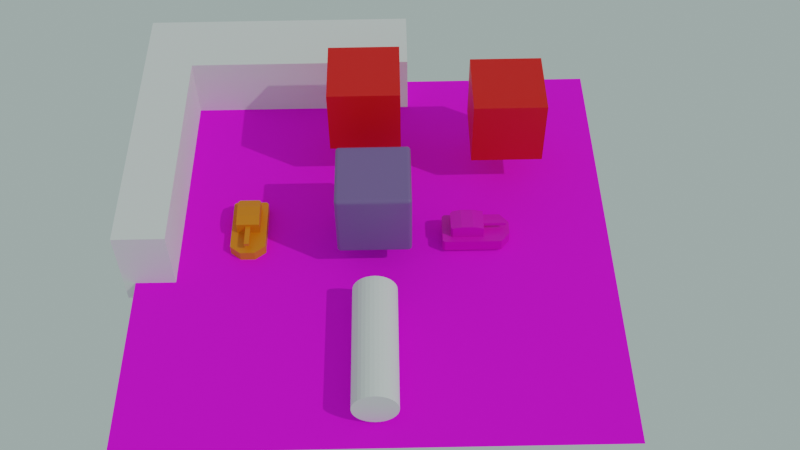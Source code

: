 # Source: starter.blend  (saved by Blender 2.81.16; exported with 4.5.12 LTS)
import bpy
from mathutils import Matrix  # noqa: F401  (used for matrix-valued properties, if any)

bpy.ops.wm.read_factory_settings(use_empty=True)
scene = bpy.context.scene
scene.name = 'Scene'

# ---- collections
col_collection = bpy.data.collections.new('Collection'); scene.collection.children.link(col_collection)

# ---- images (referenced by path relative to the original .blend; pixels are not part of the script)
import os
ASSET_DIR = os.environ.get("B2B_ASSET_DIR", "")  # directory of the original .blend (textures are referenced by path, not embedded)
HERE = os.path.dirname(os.path.abspath(__file__))  # packed textures are extracted next to this script under _unpacked/

def load_image(name, relpath, width, height, colorspace="sRGB"):
    """Load a texture the original file referenced (path relative to the .blend, or extracted next to this script)."""
    p = next((c for c in (os.path.join(HERE, relpath), os.path.join(ASSET_DIR, relpath)) if relpath and os.path.exists(c)), "")
    if p:
        img = bpy.data.images.load(p, check_existing=True)
        img.name = name
    else:  # same state as the original file: an image datablock whose file is absent (Cycles renders it pink)
        img = bpy.data.images.new(name, width, height)
        img.source = "FILE"
        img.filepath = "//" + (relpath or name)
    img.colorspace_settings.name = colorspace
    return img
img_grid_rough_png = load_image('grid_rough.png', 'grid_rough.png', 1024, 1024, 'Non-Color')

# ---- materials (node trees are filled in below, after node groups)
mat_material = bpy.data.materials.new('Material')
mat_material.alpha_threshold = 0.0
mat_material.use_transparent_shadow = False
mat_material.line_color = (0.0, 0.0, 0.0, 1.0)
mat_material_001 = bpy.data.materials.new('Material.001')
mat_material_001.use_transparent_shadow = False
mat_material_002 = bpy.data.materials.new('Material.002')
mat_material_002.use_transparent_shadow = False
mat_material_003 = bpy.data.materials.new('Material.003')
mat_material_003.use_transparent_shadow = False
mat_material_004 = bpy.data.materials.new('Material.004')
mat_material_004.use_transparent_shadow = False

# ---- material node trees
mat_material.use_nodes = True; mat_material.node_tree.nodes.clear()
_N = mat_material.node_tree.nodes; _L = mat_material.node_tree.links
n0 = _N.new('ShaderNodeOutputMaterial'); n0.name = 'Material Output'; n0.location = (300, 300)
n1 = _N.new('ShaderNodeBsdfPrincipled'); n1.name = 'Principled BSDF'; n1.location = (10, 300)
n1.distribution = 'GGX'
n1.subsurface_method = 'BURLEY'
n1.inputs[0].default_value = (0.1815, 0.1086, 0.3108, 1.0)
n1.inputs[2].default_value = 0.4
n1.inputs[3].default_value = 1.45
n1.inputs[27].default_value = (0.0, 0.0, 0.0, 1.0)
n1.inputs[28].default_value = 1.0
_L.new(n1.outputs[0], n0.inputs[0])
n0.is_active_output = True
mat_material_001.use_nodes = True; mat_material_001.node_tree.nodes.clear()
_N = mat_material_001.node_tree.nodes; _L = mat_material_001.node_tree.links
n0 = _N.new('ShaderNodeOutputMaterial'); n0.name = 'Material Output'; n0.location = (300, 300)
n1 = _N.new('ShaderNodeBsdfPrincipled'); n1.name = 'Principled BSDF'; n1.location = (10, 300)
n1.distribution = 'GGX'
n1.subsurface_method = 'BURLEY'
n1.inputs[3].default_value = 1.45
n1.inputs[27].default_value = (0.0, 0.0, 0.0, 1.0)
n1.inputs[28].default_value = 1.0
n2 = _N.new('ShaderNodeTexImage'); n2.name = 'Image Texture'; n2.location = (-280, 280)
n3 = _N.new('ShaderNodeTexImage'); n3.name = 'Image Texture.001'; n3.location = (-280, 160)
n3.image = img_grid_rough_png
_L.new(n1.outputs[0], n0.inputs[0])
_L.new(n2.outputs[0], n1.inputs[0])
_L.new(n3.outputs[1], n1.inputs[2])
n0.is_active_output = True
mat_material_002.use_nodes = True; mat_material_002.node_tree.nodes.clear()
_N = mat_material_002.node_tree.nodes; _L = mat_material_002.node_tree.links
n0 = _N.new('ShaderNodeOutputMaterial'); n0.name = 'Material Output'; n0.location = (300, 300)
n1 = _N.new('ShaderNodeBsdfPrincipled'); n1.name = 'Principled BSDF'; n1.location = (10, 300)
n1.distribution = 'GGX'
n1.subsurface_method = 'BURLEY'
n1.inputs[0].default_value = (0.8, 0.002184, 0.0, 1.0)
n1.inputs[3].default_value = 1.45
n1.inputs[27].default_value = (0.0, 0.0, 0.0, 1.0)
n1.inputs[28].default_value = 1.0
_L.new(n1.outputs[0], n0.inputs[0])
n0.is_active_output = True
mat_material_003.use_nodes = True; mat_material_003.node_tree.nodes.clear()
_N = mat_material_003.node_tree.nodes; _L = mat_material_003.node_tree.links
n0 = _N.new('ShaderNodeOutputMaterial'); n0.name = 'Material Output'; n0.location = (300, 300)
n1 = _N.new('ShaderNodeBsdfPrincipled'); n1.name = 'Principled BSDF'; n1.location = (10, 300)
n1.distribution = 'GGX'
n1.subsurface_method = 'BURLEY'
n1.inputs[0].default_value = (0.8, 0.0, 0.5975, 1.0)
n1.inputs[3].default_value = 1.45
n1.inputs[27].default_value = (0.0, 0.0, 0.0, 1.0)
n1.inputs[28].default_value = 1.0
_L.new(n1.outputs[0], n0.inputs[0])
n0.is_active_output = True
mat_material_004.use_nodes = True; mat_material_004.node_tree.nodes.clear()
_N = mat_material_004.node_tree.nodes; _L = mat_material_004.node_tree.links
n0 = _N.new('ShaderNodeOutputMaterial'); n0.name = 'Material Output'; n0.location = (300, 300)
n1 = _N.new('ShaderNodeBsdfPrincipled'); n1.name = 'Principled BSDF'; n1.location = (10, 300)
n1.distribution = 'GGX'
n1.subsurface_method = 'BURLEY'
n1.inputs[0].default_value = (0.8, 0.2096, 0.0, 1.0)
n1.inputs[3].default_value = 1.45
n1.inputs[27].default_value = (0.0, 0.0, 0.0, 1.0)
n1.inputs[28].default_value = 1.0
_L.new(n1.outputs[0], n0.inputs[0])
n0.is_active_output = True

# ---- world
world_world = bpy.data.worlds.new('World'); scene.world = world_world
world_world.use_nodes = True; world_world.node_tree.nodes.clear()
_N = world_world.node_tree.nodes; _L = world_world.node_tree.links
n0 = _N.new('ShaderNodeOutputWorld'); n0.name = 'World Output'; n0.location = (562, 300)
n1 = _N.new('ShaderNodeBackground'); n1.name = 'Background'; n1.location = (272, 300)
n1.inputs[1].default_value = 2.0
n2 = _N.new('ShaderNodeTexCoord'); n2.name = 'Texture Coordinate'; n2.location = (-736, 120)
n3 = _N.new('ShaderNodeMapping'); n3.name = 'Mapping'; n3.location = (-490, 133)
n3.inputs[1].default_value = (0.0, 0.0, -200.0)
n4 = _N.new('ShaderNodeTexSky'); n4.name = 'Sky Texture'; n4.location = (-278, 244)
n4.sky_type = 'HOSEK_WILKIE'
n4.sun_direction = (0.08462, 0.8, 0.594)
n4.ground_albedo = 0.5769
n4.sun_elevation = 1.571
_L.new(n1.outputs[0], n0.inputs[0])
_L.new(n4.outputs[0], n1.inputs[0])
_L.new(n3.outputs[0], n4.inputs[0])
n0.is_active_output = True
world_world.color = (0.05088, 0.05088, 0.05088)
world_world.use_sun_shadow = False
world_world.sun_shadow_jitter_overblur = 0.0

# ---- cameras
cam_camera = bpy.data.cameras.new('Camera')

# ---- lights
light_sun = bpy.data.lights.new('Sun', 'SUN')
light_sun.transmission_factor = 0.0
light_sun.energy = 1.0
light_sun.shadow_soft_size = 0.125

# ---- meshes
me_cube = bpy.data.meshes.new('Cube')
me_cube.from_pydata([(1.0, 1.0, 1.0), (1.0, 1.0, -1.0), (1.0, -1.0, 1.0), (1.0, -1.0, -1.0), (-1.0, 1.0, 1.0), (-1.0, 1.0, -1.0), (-1.0, -1.0, 1.0), (-1.0, -1.0, -1.0)], [], [(0, 4, 6, 2), (3, 2, 6, 7), (7, 6, 4, 5), (5, 1, 3, 7), (1, 0, 2, 3), (5, 4, 0, 1)])
_uv = me_cube.uv_layers.new(name='UVMap')
_uv.uv.foreach_set('vector', [0.625, 0.5, 0.875, 0.5, 0.875, 0.75, 0.625, 0.75, 0.375, 0.75, 0.625, 0.75, 0.625, 1.0, 0.375, 1.0, 0.375, 0.0, 0.625, 0.0, 0.625, 0.25, 0.375, 0.25, 0.125, 0.5, 0.375, 0.5, 0.375, 0.75, 0.125, 0.75, 0.375, 0.5, 0.625, 0.5, 0.625, 0.75, 0.375, 0.75, 0.375, 0.25, 0.625, 0.25, 0.625, 0.5, 0.375, 0.5])
me_cube.materials.append(mat_material)
me_cube.use_remesh_preserve_volume = False
me_cube.use_remesh_preserve_attributes = False
me_cube.use_mirror_vertex_groups = False
me_cube.update()
me_plane = bpy.data.meshes.new('Plane')
me_plane.from_pydata([(-1.0, -1.0, 0.0), (1.0, -1.0, 0.0), (-1.0, 1.0, 0.0), (1.0, 1.0, 0.0)], [], [(0, 1, 3, 2)])
_uv = me_plane.uv_layers.new(name='UVMap')
_uv.uv.foreach_set('vector', [0.0, 0.0, 1.0, 0.0, 1.0, 1.0, 0.0, 1.0])
me_plane.materials.append(mat_material_001)
me_plane.use_remesh_fix_poles = True
me_plane.use_remesh_preserve_attributes = False
me_plane.use_mirror_vertex_groups = False
me_plane.update()
me_cube_001 = bpy.data.meshes.new('Cube.001')
me_cube_001.from_pydata([(-1.0, -1.0, -0.6538), (-1.0, -1.0, 1.841), (-1.0, 1.0, -0.6538), (-1.0, 1.0, 1.841), (1.0, -1.0, -0.6538), (1.0, -1.0, 1.841), (1.0, 1.0, -0.6538), (1.0, 1.0, 1.841), (-1.0, -5.399, -0.6538), (-1.0, -5.399, 1.841), (1.0, -5.399, 1.841), (1.0, -5.399, -0.6538), (-1.0, -6.808, -0.6538), (-1.0, -6.808, 1.841), (1.0, -6.808, 1.841), (1.0, -6.808, -0.6538), (7.69, -5.399, 1.841), (7.69, -5.399, -0.6538), (7.69, -6.808, 1.841), (7.69, -6.808, -0.6538)], [], [(0, 1, 3, 2), (2, 3, 7, 6), (6, 7, 5, 4), (4, 5, 10, 11), (2, 6, 4, 0), (7, 3, 1, 5), (8, 11, 15, 12), (1, 0, 8, 9), (0, 4, 11, 8), (5, 1, 9, 10), (15, 14, 13, 12), (9, 8, 12, 13), (10, 9, 13, 14), (10, 14, 18, 16), (17, 16, 18, 19), (14, 15, 19, 18), (11, 10, 16, 17), (15, 11, 17, 19)])
_uv = me_cube_001.uv_layers.new(name='UVMap')
_uv.uv.foreach_set('vector', [0.375, 0.0, 0.625, 0.0, 0.625, 0.25, 0.375, 0.25, 0.375, 0.25, 0.625, 0.25, 0.625, 0.5, 0.375, 0.5, 0.375, 0.5, 0.625, 0.5, 0.625, 0.75, 0.375, 0.75, 0.375, 0.75, 0.625, 0.75, 0.625, 0.75, 0.375, 0.75, 0.125, 0.5, 0.375, 0.5, 0.375, 0.75, 0.125, 0.75, 0.625, 0.5, 0.875, 0.5, 0.875, 0.75, 0.625, 0.75, 0.125, 0.75, 0.375, 0.75, 0.375, 0.75, 0.125, 0.75, 0.625, 0.0, 0.375, 0.0, 0.375, 0.0, 0.625, 0.0, 0.125, 0.75, 0.375, 0.75, 0.375, 0.75, 0.125, 0.75, 0.625, 0.75, 0.875, 0.75, 0.875, 0.75, 0.625, 0.75, 0.375, 0.75, 0.625, 0.75, 0.625, 1.0, 0.375, 1.0, 0.625, 0.0, 0.375, 0.0, 0.375, 0.0, 0.625, 0.0, 0.625, 0.75, 0.875, 0.75, 0.875, 0.75, 0.625, 0.75, 0.625, 0.75, 0.625, 0.75, 0.625, 0.75, 0.625, 0.75, 0.375, 0.75, 0.625, 0.75, 0.625, 0.75, 0.375, 0.75, 0.625, 0.75, 0.375, 0.75, 0.375, 0.75, 0.625, 0.75, 0.375, 0.75, 0.625, 0.75, 0.625, 0.75, 0.375, 0.75, 0.375, 0.75, 0.375, 0.75, 0.375, 0.75, 0.375, 0.75])
me_cube_001.use_remesh_fix_poles = True
me_cube_001.use_remesh_preserve_attributes = False
me_cube_001.use_mirror_vertex_groups = False
me_cube_001.update()
me_cube_002 = bpy.data.meshes.new('Cube.002')
me_cube_002.from_pydata([(-1.0, -1.0, -1.0), (-1.0, -1.0, 1.0), (-1.0, 1.0, -1.0), (-1.0, 1.0, 1.0), (1.0, -1.0, -1.0), (1.0, -1.0, 1.0), (1.0, 1.0, -1.0), (1.0, 1.0, 1.0)], [], [(0, 1, 3, 2), (2, 3, 7, 6), (6, 7, 5, 4), (4, 5, 1, 0), (2, 6, 4, 0), (7, 3, 1, 5)])
_uv = me_cube_002.uv_layers.new(name='UVMap')
_uv.uv.foreach_set('vector', [0.375, 0.0, 0.625, 0.0, 0.625, 0.25, 0.375, 0.25, 0.375, 0.25, 0.625, 0.25, 0.625, 0.5, 0.375, 0.5, 0.375, 0.5, 0.625, 0.5, 0.625, 0.75, 0.375, 0.75, 0.375, 0.75, 0.625, 0.75, 0.625, 1.0, 0.375, 1.0, 0.125, 0.5, 0.375, 0.5, 0.375, 0.75, 0.125, 0.75, 0.625, 0.5, 0.875, 0.5, 0.875, 0.75, 0.625, 0.75])
me_cube_002.materials.append(mat_material_002)
me_cube_002.use_remesh_fix_poles = True
me_cube_002.use_remesh_preserve_attributes = False
me_cube_002.use_mirror_vertex_groups = False
me_cube_002.update()
me_cylinder = bpy.data.meshes.new('Cylinder')
me_cylinder.from_pydata([(2.207, 0.5946, 0.6509), (5.804, 0.5946, 0.6509), (2.207, 0.5832, 0.5349), (5.804, 0.5832, 0.5349), (2.207, 0.5493, 0.4234), (5.804, 0.5493, 0.4234), (2.207, 0.4944, 0.3206), (5.804, 0.4944, 0.3206), (2.207, 0.4204, 0.2305), (5.804, 0.4204, 0.2305), (2.207, 0.3303, 0.1565), (5.804, 0.3303, 0.1565), (2.207, 0.2275, 0.1016), (5.804, 0.2275, 0.1016), (2.207, 0.116, 0.06776), (5.804, 0.116, 0.06776), (2.207, 4.489e-08, 0.05634), (5.804, 4.489e-08, 0.05634), (2.207, -0.116, 0.06776), (5.804, -0.116, 0.06776), (2.207, -0.2275, 0.1016), (5.804, -0.2275, 0.1016), (2.207, -0.3303, 0.1565), (5.804, -0.3303, 0.1565), (2.207, -0.4204, 0.2305), (5.804, -0.4204, 0.2305), (2.207, -0.4944, 0.3206), (5.804, -0.4944, 0.3206), (2.207, -0.5493, 0.4234), (5.804, -0.5493, 0.4234), (2.207, -0.5832, 0.5349), (5.804, -0.5832, 0.5349), (2.207, -0.5946, 0.6509), (5.804, -0.5946, 0.6509), (2.207, -0.5832, 0.7669), (5.804, -0.5832, 0.7669), (2.207, -0.5493, 0.8785), (5.804, -0.5493, 0.8785), (2.207, -0.4944, 0.9813), (5.804, -0.4944, 0.9813), (2.207, -0.4204, 1.071), (5.804, -0.4204, 1.071), (2.207, -0.3303, 1.145), (5.804, -0.3303, 1.145), (2.207, -0.2275, 1.2), (5.804, -0.2275, 1.2), (2.207, -0.116, 1.234), (5.804, -0.116, 1.234), (2.207, 5.741e-07, 1.246), (5.804, 5.741e-07, 1.246), (2.207, 0.116, 1.234), (5.804, 0.116, 1.234), (2.207, 0.2275, 1.2), (5.804, 0.2275, 1.2), (2.207, 0.3303, 1.145), (5.804, 0.3303, 1.145), (2.207, 0.4204, 1.071), (5.804, 0.4204, 1.071), (2.207, 0.4944, 0.9813), (5.804, 0.4944, 0.9813), (2.207, 0.5493, 0.8785), (5.804, 0.5493, 0.8785), (2.207, 0.5832, 0.7669), (5.804, 0.5832, 0.7669)], [], [(0, 1, 3, 2), (2, 3, 5, 4), (4, 5, 7, 6), (6, 7, 9, 8), (8, 9, 11, 10), (10, 11, 13, 12), (12, 13, 15, 14), (14, 15, 17, 16), (16, 17, 19, 18), (18, 19, 21, 20), (20, 21, 23, 22), (22, 23, 25, 24), (24, 25, 27, 26), (26, 27, 29, 28), (28, 29, 31, 30), (30, 31, 33, 32), (32, 33, 35, 34), (34, 35, 37, 36), (36, 37, 39, 38), (38, 39, 41, 40), (40, 41, 43, 42), (42, 43, 45, 44), (44, 45, 47, 46), (46, 47, 49, 48), (48, 49, 51, 50), (50, 51, 53, 52), (52, 53, 55, 54), (54, 55, 57, 56), (56, 57, 59, 58), (58, 59, 61, 60), (3, 1, 63, 61, 59, 57, 55, 53, 51, 49, 47, 45, 43, 41, 39, 37, 35, 33, 31, 29, 27, 25, 23, 21, 19, 17, 15, 13, 11, 9, 7, 5), (60, 61, 63, 62), (62, 63, 1, 0), (0, 2, 4, 6, 8, 10, 12, 14, 16, 18, 20, 22, 24, 26, 28, 30, 32, 34, 36, 38, 40, 42, 44, 46, 48, 50, 52, 54, 56, 58, 60, 62)])
_uv = me_cylinder.uv_layers.new(name='UVMap')
_uv.uv.foreach_set('vector', [1.0, 0.5, 1.0, 1.0, 0.9688, 1.0, 0.9688, 0.5, 0.9688, 0.5, 0.9688, 1.0, 0.9375, 1.0, 0.9375, 0.5, 0.9375, 0.5, 0.9375, 1.0, 0.9062, 1.0, 0.9062, 0.5, 0.9062, 0.5, 0.9062, 1.0, 0.875, 1.0, 0.875, 0.5, 0.875, 0.5, 0.875, 1.0, 0.8438, 1.0, 0.8438, 0.5, 0.8438, 0.5, 0.8438, 1.0, 0.8125, 1.0, 0.8125, 0.5, 0.8125, 0.5, 0.8125, 1.0, 0.7812, 1.0, 0.7812, 0.5, 0.7812, 0.5, 0.7812, 1.0, 0.75, 1.0, 0.75, 0.5, 0.75, 0.5, 0.75, 1.0, 0.7188, 1.0, 0.7188, 0.5, 0.7188, 0.5, 0.7188, 1.0, 0.6875, 1.0, 0.6875, 0.5, 0.6875, 0.5, 0.6875, 1.0, 0.6562, 1.0, 0.6562, 0.5, 0.6562, 0.5, 0.6562, 1.0, 0.625, 1.0, 0.625, 0.5, 0.625, 0.5, 0.625, 1.0, 0.5938, 1.0, 0.5938, 0.5, 0.5938, 0.5, 0.5938, 1.0, 0.5625, 1.0, 0.5625, 0.5, 0.5625, 0.5, 0.5625, 1.0, 0.5312, 1.0, 0.5312, 0.5, 0.5312, 0.5, 0.5312, 1.0, 0.5, 1.0, 0.5, 0.5, 0.5, 0.5, 0.5, 1.0, 0.4688, 1.0, 0.4688, 0.5, 0.4688, 0.5, 0.4688, 1.0, 0.4375, 1.0, 0.4375, 0.5, 0.4375, 0.5, 0.4375, 1.0, 0.4062, 1.0, 0.4062, 0.5, 0.4062, 0.5, 0.4062, 1.0, 0.375, 1.0, 0.375, 0.5, 0.375, 0.5, 0.375, 1.0, 0.3438, 1.0, 0.3438, 0.5, 0.3438, 0.5, 0.3438, 1.0, 0.3125, 1.0, 0.3125, 0.5, 0.3125, 0.5, 0.3125, 1.0, 0.2812, 1.0, 0.2812, 0.5, 0.2812, 0.5, 0.2812, 1.0, 0.25, 1.0, 0.25, 0.5, 0.25, 0.5, 0.25, 1.0, 0.2188, 1.0, 0.2188, 0.5, 0.2188, 0.5, 0.2188, 1.0, 0.1875, 1.0, 0.1875, 0.5, 0.1875, 0.5, 0.1875, 1.0, 0.1562, 1.0, 0.1562, 0.5, 0.1562, 0.5, 0.1562, 1.0, 0.125, 1.0, 0.125, 0.5, 0.125, 0.5, 0.125, 1.0, 0.09375, 1.0, 0.09375, 0.5, 0.09375, 0.5, 0.09375, 1.0, 0.0625, 1.0, 0.0625, 0.5, 0.2968, 0.4854, 0.25, 0.49, 0.2032, 0.4854, 0.1582, 0.4717, 0.1167, 0.4496, 0.08029, 0.4197, 0.05045, 0.3833, 0.02827, 0.3418, 0.01461, 0.2968, 0.01, 0.25, 0.01461, 0.2032, 0.02827, 0.1582, 0.05045, 0.1167, 0.08029, 0.08029, 0.1167, 0.05045, 0.1582, 0.02827, 0.2032, 0.01461, 0.25, 0.01, 0.2968, 0.01461, 0.3418, 0.02827, 0.3833, 0.05045, 0.4197, 0.08029, 0.4496, 0.1167, 0.4717, 0.1582, 0.4854, 0.2032, 0.49, 0.25, 0.4854, 0.2968, 0.4717, 0.3418, 0.4496, 0.3833, 0.4197, 0.4197, 0.3833, 0.4496, 0.3418, 0.4717, 0.0625, 0.5, 0.0625, 1.0, 0.03125, 1.0, 0.03125, 0.5, 0.03125, 0.5, 0.03125, 1.0, 0.0, 1.0, 0.0, 0.5, 0.75, 0.49, 0.7968, 0.4854, 0.8418, 0.4717, 0.8833, 0.4496, 0.9197, 0.4197, 0.9496, 0.3833, 0.9717, 0.3418, 0.9854, 0.2968, 0.99, 0.25, 0.9854, 0.2032, 0.9717, 0.1582, 0.9496, 0.1167, 0.9197, 0.08029, 0.8833, 0.05045, 0.8418, 0.02827, 0.7968, 0.01461, 0.75, 0.01, 0.7032, 0.01461, 0.6582, 0.02827, 0.6167, 0.05045, 0.5803, 0.08029, 0.5504, 0.1167, 0.5283, 0.1582, 0.5146, 0.2032, 0.51, 0.25, 0.5146, 0.2968, 0.5283, 0.3418, 0.5504, 0.3833, 0.5803, 0.4197, 0.6167, 0.4496, 0.6582, 0.4717, 0.7032, 0.4854])
me_cylinder.use_remesh_fix_poles = True
me_cylinder.use_remesh_preserve_attributes = False
me_cylinder.use_mirror_vertex_groups = False
me_cylinder.update()
me_cube_003 = bpy.data.meshes.new('Cube.003')
me_cube_003.from_pydata([(-1.0, -1.0, -1.0), (-1.0, -1.0, 1.0), (-1.0, 1.0, -1.0), (-1.0, 1.0, 1.0), (1.0, -1.0, -1.0), (1.0, -1.0, 1.0), (1.0, 1.0, -1.0), (1.0, 1.0, 1.0)], [], [(0, 1, 3, 2), (2, 3, 7, 6), (6, 7, 5, 4), (4, 5, 1, 0), (2, 6, 4, 0), (7, 3, 1, 5)])
_uv = me_cube_003.uv_layers.new(name='UVMap')
_uv.uv.foreach_set('vector', [0.375, 0.0, 0.625, 0.0, 0.625, 0.25, 0.375, 0.25, 0.375, 0.25, 0.625, 0.25, 0.625, 0.5, 0.375, 0.5, 0.375, 0.5, 0.625, 0.5, 0.625, 0.75, 0.375, 0.75, 0.375, 0.75, 0.625, 0.75, 0.625, 1.0, 0.375, 1.0, 0.125, 0.5, 0.375, 0.5, 0.375, 0.75, 0.125, 0.75, 0.625, 0.5, 0.875, 0.5, 0.875, 0.75, 0.625, 0.75])
me_cube_003.materials.append(mat_material_002)
me_cube_003.use_remesh_fix_poles = True
me_cube_003.use_remesh_preserve_attributes = False
me_cube_003.use_mirror_vertex_groups = False
me_cube_003.update()
me_cube_004 = bpy.data.meshes.new('Cube.004')
me_cube_004.from_pydata([(0.06836, 0.1144, 0.6446), (-0.06836, 0.1144, 0.6446), (-0.4846, 0.6052, 0.4671), (0.4846, 0.6052, 0.4671), (-0.06836, 0.1144, 0.7304), (0.06836, 0.1144, 0.7304), (-0.316, 0.1144, 0.4671), (0.316, 0.1144, 0.4671), (-0.316, 0.1144, 0.8072), (0.316, 0.1144, 0.8072), (-0.06836, 0.7303, 0.6446), (0.06836, 0.7303, 0.6446), (-0.06836, 0.7303, 0.7304), (0.06836, 0.7303, 0.7304), (-0.4846, 0.1612, 0.4671), (-0.4846, -0.1612, 0.4671), (0.4846, -0.1612, 0.4671), (0.4846, 0.1612, 0.4671), (-0.316, -0.1736, 0.4671), (-0.316, -0.4954, 0.4671), (0.316, -0.4954, 0.4671), (0.316, -0.1736, 0.4671), (-0.316, -0.4944, 0.8725), (-0.316, -0.1746, 0.8725), (0.316, -0.1746, 0.8725), (0.316, -0.4944, 0.8725), (0.363, 0.5474, -0.007412), (0.4846, 0.6052, 0.1142), (-0.363, 0.5474, -0.007412), (-0.4846, 0.6052, 0.1142), (-0.363, -0.1603, -0.007412), (-0.4846, -0.1606, 0.1142), (-0.4846, 0.1606, 0.1142), (-0.363, 0.1603, -0.007412), (0.363, 0.1603, -0.007412), (0.4846, 0.1606, 0.1142), (0.4846, -0.1606, 0.1142), (0.363, -0.1603, -0.007412), (-0.03806, 0.1144, 0.8072), (0.03806, 0.1144, 0.8072), (-0.03813, -0.7835, 0.8072), (0.03813, -0.7835, 0.8072), (0.03698, 0.1144, 0.4671), (-0.03698, 0.1144, 0.4671), (-0.03809, -0.7835, 0.4671), (0.03809, -0.7835, 0.4671), (0.1984, 0.8373, 0.4671), (-0.1984, 0.8373, 0.4671), (-0.03801, -1.0, 0.4671), (0.03801, -1.0, 0.4671), (0.03735, 0.1144, 0.6446), (-0.03735, 0.1144, 0.6446), (0.03796, 0.1144, 0.7304), (-0.03796, 0.1144, 0.7304), (0.03762, 0.7303, 0.6446), (-0.03762, 0.7303, 0.6446), (-0.03782, 0.7303, 0.7304), (0.03782, 0.7303, 0.7304), (0.03814, -0.4944, 0.8725), (-0.03814, -0.4944, 0.8725), (0.03811, -0.1746, 0.8725), (-0.03811, -0.1746, 0.8725), (-0.03716, 0.1603, -0.007412), (0.03716, 0.1603, -0.007412), (0.03748, -0.1603, -0.007412), (-0.03748, -0.1603, -0.007412), (-0.198, 0.8374, 0.1142), (0.198, 0.8374, 0.1142), (0.1997, 0.6802, -0.007412), (-0.1997, 0.6802, -0.007412), (0.03789, -1.0, 0.1142), (-0.03789, -1.0, 0.1142), (-0.03772, -0.8784, -0.007412), (0.03772, -0.8784, -0.007412), (0.316, -0.7239, 0.4671), (0.258, -0.7835, 0.4671), (-0.258, -0.7835, 0.4671), (-0.316, -0.7239, 0.4671), (0.4264, -1.0, 0.4671), (0.4846, -0.9401, 0.4671), (-0.4846, -0.9401, 0.4671), (-0.4264, -1.0, 0.4671), (0.2582, -0.7835, 0.8072), (0.316, -0.7241, 0.8206), (-0.316, -0.7241, 0.8206), (-0.2582, -0.7835, 0.8072), (0.363, -0.8183, -0.007412), (0.3044, -0.8784, -0.007412), (0.4846, -0.9401, 0.1142), (0.4263, -1.0, 0.1142), (-0.3044, -0.8784, -0.007412), (-0.363, -0.8183, -0.007412), (-0.4263, -1.0, 0.1142), (-0.4846, -0.9401, 0.1142)], [], [(26, 68, 67, 27), (18, 6, 2, 14), (33, 28, 69, 62), (45, 75, 82, 41), (71, 48, 81, 92), (1, 4, 12, 10), (20, 74, 79, 16), (76, 44, 40, 85), (1, 51, 43, 6), (7, 21, 17, 3), (63, 68, 26, 34), (50, 0, 7, 42), (53, 4, 8, 38), (44, 76, 81, 48), (6, 43, 47, 2), (8, 23, 61, 38), (4, 1, 6, 8), (0, 5, 9, 7), (11, 54, 57, 13), (52, 5, 13, 57), (5, 0, 11, 13), (4, 53, 56, 12), (77, 19, 15, 80), (21, 7, 9, 24), (74, 20, 25, 83), (6, 18, 23, 8), (29, 2, 47, 66), (14, 32, 31, 15), (90, 72, 71, 92), (58, 41, 82, 83, 25), (19, 22, 23, 18), (21, 24, 25, 20), (33, 62, 65, 30), (20, 16, 17, 21), (18, 14, 15, 19), (16, 36, 35, 17), (63, 34, 37, 64), (93, 80, 15, 31), (58, 25, 24, 60), (32, 14, 2, 29), (36, 16, 79, 88), (55, 10, 12, 56), (51, 1, 10, 55), (22, 59, 61, 23), (39, 60, 24, 9), (19, 77, 84, 22), (36, 88, 86, 37), (22, 84, 85, 40, 59), (42, 7, 3, 46), (67, 46, 3, 27), (27, 3, 17, 35), (73, 87, 89, 70), (89, 78, 49, 70), (30, 91, 93, 31), (69, 28, 29, 66), (31, 32, 33, 30), (35, 36, 37, 34), (90, 91, 30, 65, 72), (32, 29, 28, 33), (27, 35, 34, 26), (73, 64, 37, 86, 87), (0, 50, 54, 11), (53, 38, 39, 52), (41, 58, 59, 40), (63, 64, 65, 62), (55, 56, 57, 54), (58, 60, 61, 59), (51, 55, 54, 50), (52, 57, 56, 53), (50, 42, 43, 51), (60, 39, 38, 61), (45, 41, 40, 44), (42, 46, 47, 43), (44, 48, 49, 45), (71, 72, 73, 70), (67, 68, 69, 66), (48, 71, 70, 49), (72, 65, 64, 73), (66, 47, 46, 67), (62, 69, 68, 63), (5, 52, 39, 9), (79, 74, 75, 78), (77, 80, 81, 76), (74, 83, 82, 75), (84, 77, 76, 85), (86, 88, 89, 87), (93, 91, 90, 92), (88, 79, 78, 89), (92, 81, 80, 93), (75, 45, 49, 78)])
_uv = me_cube_004.uv_layers.new(name='UVMap')
_uv.uv.foreach_set('vector', [0.3483, 0.7186, 0.3547, 0.6345, 0.4391, 0.6344, 0.4391, 0.75, 0.7128, 0.5435, 0.6461, 0.5435, 0.625, 0.5, 0.7298, 0.5, 0.27, 0.5314, 0.3483, 0.5314, 0.3547, 0.6155, 0.27, 0.6154, 0.8539, 0.6348, 0.8539, 0.6916, 0.8539, 0.6916, 0.8539, 0.6348, 0.4391, 0.1348, 0.625, 0.1348, 0.625, 0.235, 0.4391, 0.235, 0.6461, 0.5588, 0.6461, 0.5588, 0.6461, 0.5588, 0.6461, 0.5588, 0.7872, 0.7065, 0.8401, 0.7065, 0.8675, 0.75, 0.7702, 0.75, 0.8539, 0.5584, 0.8539, 0.6152, 0.8539, 0.6152, 0.8539, 0.5584, 0.6461, 0.5588, 0.6461, 0.5888, 0.6461, 0.6155, 0.6461, 0.5435, 0.6461, 0.7065, 0.7128, 0.7065, 0.7298, 0.75, 0.625, 0.75, 0.27, 0.6346, 0.3547, 0.6345, 0.3483, 0.7186, 0.27, 0.7186, 0.6461, 0.6612, 0.6461, 0.6912, 0.6461, 0.7065, 0.6461, 0.6345, 0.6461, 0.5882, 0.6461, 0.5588, 0.6461, 0.5435, 0.6461, 0.6152, 0.8539, 0.6152, 0.8539, 0.5584, 0.875, 0.515, 0.875, 0.6152, 0.6461, 0.5435, 0.6461, 0.6155, 0.625, 0.6156, 0.625, 0.5, 0.6461, 0.5435, 0.713, 0.5435, 0.713, 0.6152, 0.6461, 0.6152, 0.6461, 0.5588, 0.6461, 0.5588, 0.6461, 0.5435, 0.6461, 0.5435, 0.6461, 0.6912, 0.6461, 0.6912, 0.6461, 0.7065, 0.6461, 0.7065, 0.6461, 0.6912, 0.6461, 0.6614, 0.6461, 0.6616, 0.6461, 0.6912, 0.6461, 0.6618, 0.6461, 0.6912, 0.6461, 0.6912, 0.6461, 0.6616, 0.6461, 0.6912, 0.6461, 0.6912, 0.6461, 0.6912, 0.6461, 0.6912, 0.6461, 0.5588, 0.6461, 0.5882, 0.6461, 0.5884, 0.6461, 0.5588, 0.8401, 0.5435, 0.7872, 0.5435, 0.7702, 0.5, 0.8675, 0.5, 0.7128, 0.7065, 0.6461, 0.7065, 0.6461, 0.7065, 0.713, 0.7065, 0.8401, 0.7065, 0.7872, 0.7065, 0.787, 0.7065, 0.8402, 0.7065, 0.6461, 0.5435, 0.7128, 0.5435, 0.713, 0.5435, 0.6461, 0.5435, 0.4391, 0.5, 0.625, 0.5, 0.625, 0.6156, 0.4391, 0.6156, 0.625, 0.3952, 0.4391, 0.3951, 0.4391, 0.3549, 0.625, 0.3548, 0.1402, 0.5465, 0.1402, 0.6153, 0.125, 0.6152, 0.125, 0.515, 0.787, 0.6348, 0.8539, 0.6348, 0.8539, 0.6916, 0.8402, 0.7065, 0.787, 0.7065, 0.7872, 0.5435, 0.787, 0.5435, 0.713, 0.5435, 0.7128, 0.5435, 0.7128, 0.7065, 0.713, 0.7065, 0.787, 0.7065, 0.7872, 0.7065, 0.27, 0.5314, 0.27, 0.6154, 0.23, 0.6153, 0.23, 0.5314, 0.7872, 0.7065, 0.7702, 0.75, 0.7298, 0.75, 0.7128, 0.7065, 0.7128, 0.5435, 0.7298, 0.5, 0.7702, 0.5, 0.7872, 0.5435, 0.625, 0.8952, 0.4391, 0.8951, 0.4391, 0.8549, 0.625, 0.8548, 0.27, 0.6346, 0.27, 0.7186, 0.23, 0.7186, 0.23, 0.6347, 0.4391, 0.2575, 0.625, 0.2575, 0.625, 0.3548, 0.4391, 0.3549, 0.787, 0.6348, 0.787, 0.7065, 0.713, 0.7065, 0.713, 0.6348, 0.4391, 0.3951, 0.625, 0.3952, 0.625, 0.5, 0.4391, 0.5, 0.4391, 0.8951, 0.625, 0.8952, 0.625, 0.9925, 0.4391, 0.9925, 0.6461, 0.5886, 0.6461, 0.5588, 0.6461, 0.5588, 0.6461, 0.5884, 0.6461, 0.5888, 0.6461, 0.5588, 0.6461, 0.5588, 0.6461, 0.5886, 0.787, 0.5435, 0.787, 0.6152, 0.713, 0.6152, 0.713, 0.5435, 0.6461, 0.6348, 0.713, 0.6348, 0.713, 0.7065, 0.6461, 0.7065, 0.7872, 0.5435, 0.8401, 0.5435, 0.8402, 0.5435, 0.787, 0.5435, 0.4391, 0.8951, 0.4391, 0.9925, 0.375, 0.9773, 0.375, 0.895, 0.787, 0.5435, 0.8402, 0.5435, 0.8539, 0.5584, 0.8539, 0.6152, 0.787, 0.6152, 0.6461, 0.6345, 0.6461, 0.7065, 0.625, 0.75, 0.625, 0.6344, 0.4391, 0.6344, 0.625, 0.6344, 0.625, 0.75, 0.4391, 0.75, 0.4391, 0.75, 0.625, 0.75, 0.625, 0.8548, 0.4391, 0.8549, 0.1402, 0.6347, 0.1402, 0.7035, 0.125, 0.735, 0.125, 0.6348, 0.4391, 0.01505, 0.625, 0.01501, 0.625, 0.1152, 0.4391, 0.1152, 0.23, 0.5314, 0.1477, 0.5314, 0.1325, 0.5, 0.2299, 0.5, 0.3547, 0.6155, 0.3483, 0.5314, 0.4391, 0.5, 0.4391, 0.6156, 0.4391, 0.3549, 0.4391, 0.3951, 0.375, 0.395, 0.375, 0.355, 0.4391, 0.8549, 0.4391, 0.8951, 0.375, 0.895, 0.375, 0.855, 0.1402, 0.5465, 0.1477, 0.5314, 0.23, 0.5314, 0.23, 0.6153, 0.1402, 0.6153, 0.4391, 0.3951, 0.4391, 0.5, 0.375, 0.4864, 0.375, 0.395, 0.4391, 0.75, 0.4391, 0.8549, 0.375, 0.855, 0.375, 0.7636, 0.1402, 0.6347, 0.23, 0.6347, 0.23, 0.7186, 0.1477, 0.7186, 0.1402, 0.7035, 0.6461, 0.6912, 0.6461, 0.6612, 0.6461, 0.6614, 0.6461, 0.6912, 0.6461, 0.5882, 0.6461, 0.6152, 0.6461, 0.6348, 0.6461, 0.6618, 0.8539, 0.6348, 0.787, 0.6348, 0.787, 0.6152, 0.8539, 0.6152, 0.27, 0.6346, 0.23, 0.6347, 0.23, 0.6153, 0.27, 0.6154, 0.6461, 0.5886, 0.6461, 0.5884, 0.6461, 0.6616, 0.6461, 0.6614, 0.787, 0.6348, 0.713, 0.6348, 0.713, 0.6152, 0.787, 0.6152, 0.6461, 0.5888, 0.6461, 0.5886, 0.6461, 0.6614, 0.6461, 0.6612, 0.6461, 0.6618, 0.6461, 0.6616, 0.6461, 0.5884, 0.6461, 0.5882, 0.6461, 0.6612, 0.6461, 0.6345, 0.6461, 0.6155, 0.6461, 0.5888, 0.713, 0.6348, 0.6461, 0.6348, 0.6461, 0.6152, 0.713, 0.6152, 0.8539, 0.6348, 0.8539, 0.6348, 0.8539, 0.6152, 0.8539, 0.6152, 0.6461, 0.6345, 0.625, 0.6344, 0.625, 0.6156, 0.6461, 0.6155, 0.8539, 0.6152, 0.875, 0.6152, 0.875, 0.6348, 0.8539, 0.6348, 0.125, 0.6152, 0.1402, 0.6153, 0.1402, 0.6347, 0.125, 0.6348, 0.4391, 0.6344, 0.3547, 0.6345, 0.3547, 0.6155, 0.4391, 0.6156, 0.625, 0.1348, 0.4391, 0.1348, 0.4391, 0.1152, 0.625, 0.1152, 0.1402, 0.6153, 0.23, 0.6153, 0.23, 0.6347, 0.1402, 0.6347, 0.4391, 0.6156, 0.625, 0.6156, 0.625, 0.6344, 0.4391, 0.6344, 0.27, 0.6154, 0.3547, 0.6155, 0.3547, 0.6345, 0.27, 0.6346, 0.6461, 0.6912, 0.6461, 0.6618, 0.6461, 0.6348, 0.6461, 0.7065, 0.8675, 0.75, 0.8401, 0.7065, 0.8539, 0.6916, 0.875, 0.735, 0.8401, 0.5435, 0.8675, 0.5, 0.875, 0.515, 0.8539, 0.5584, 0.8401, 0.7065, 0.8402, 0.7065, 0.8539, 0.6916, 0.8539, 0.6916, 0.8402, 0.5435, 0.8401, 0.5435, 0.8539, 0.5584, 0.8539, 0.5584, 0.375, 0.9773, 0.4391, 0.9925, 0.4288, 0.9976, 0.375, 0.9848, 0.1325, 0.5, 0.1477, 0.5314, 0.1402, 0.5465, 0.125, 0.515, 0.4391, 0.9925, 0.625, 0.9925, 0.625, 1.0, 0.4391, 1.0, 0.4391, 0.235, 0.625, 0.235, 0.625, 0.2575, 0.4391, 0.2575, 0.8539, 0.6916, 0.8539, 0.6348, 0.875, 0.6348, 0.875, 0.735])
me_cube_004.materials.append(mat_material_003)
me_cube_004.use_remesh_fix_poles = True
me_cube_004.use_remesh_preserve_attributes = False
me_cube_004.use_mirror_vertex_groups = False
me_cube_004.update()
me_cube_005 = bpy.data.meshes.new('Cube.005')
me_cube_005.from_pydata([(0.1144, -0.06836, 0.6446), (0.1144, 0.06836, 0.6446), (0.6052, 0.4846, 0.4671), (0.6052, -0.4846, 0.4671), (0.1144, 0.06836, 0.7304), (0.1144, -0.06836, 0.7304), (0.1144, 0.316, 0.4671), (0.1144, -0.316, 0.4671), (0.1144, 0.316, 0.8072), (0.1144, -0.316, 0.8072), (0.7303, 0.06836, 0.6446), (0.7303, -0.06836, 0.6446), (0.7303, 0.06836, 0.7304), (0.7303, -0.06836, 0.7304), (0.1612, 0.4846, 0.4671), (-0.1612, 0.4846, 0.4671), (-0.1612, -0.4846, 0.4671), (0.1612, -0.4846, 0.4671), (-0.1736, 0.316, 0.4671), (-0.4954, 0.316, 0.4671), (-0.4954, -0.316, 0.4671), (-0.1736, -0.316, 0.4671), (-0.4944, 0.316, 0.8725), (-0.1746, 0.316, 0.8725), (-0.1746, -0.316, 0.8725), (-0.4944, -0.316, 0.8725), (0.5474, -0.363, -0.007412), (0.6052, -0.4846, 0.1142), (0.5474, 0.363, -0.007412), (0.6052, 0.4846, 0.1142), (-0.1603, 0.363, -0.007412), (-0.1606, 0.4846, 0.1142), (0.1606, 0.4846, 0.1142), (0.1603, 0.363, -0.007412), (0.1603, -0.363, -0.007412), (0.1606, -0.4846, 0.1142), (-0.1606, -0.4846, 0.1142), (-0.1603, -0.363, -0.007412), (0.1144, 0.03806, 0.8072), (0.1144, -0.03806, 0.8072), (-0.7835, 0.03813, 0.8072), (-0.7835, -0.03813, 0.8072), (0.1144, -0.03698, 0.4671), (0.1144, 0.03698, 0.4671), (-0.7835, 0.03809, 0.4671), (-0.7835, -0.03809, 0.4671), (0.8373, -0.1984, 0.4671), (0.8373, 0.1984, 0.4671), (-1.0, 0.03801, 0.4671), (-1.0, -0.03801, 0.4671), (0.1144, -0.03735, 0.6446), (0.1144, 0.03735, 0.6446), (0.1144, -0.03796, 0.7304), (0.1144, 0.03796, 0.7304), (0.7303, -0.03762, 0.6446), (0.7303, 0.03762, 0.6446), (0.7303, 0.03782, 0.7304), (0.7303, -0.03782, 0.7304), (-0.4944, -0.03814, 0.8725), (-0.4944, 0.03814, 0.8725), (-0.1746, -0.03811, 0.8725), (-0.1746, 0.03811, 0.8725), (0.1603, 0.03716, -0.007412), (0.1603, -0.03716, -0.007412), (-0.1603, -0.03748, -0.007412), (-0.1603, 0.03748, -0.007412), (0.8374, 0.198, 0.1142), (0.8374, -0.198, 0.1142), (0.6802, -0.1997, -0.007412), (0.6802, 0.1997, -0.007412), (-1.0, -0.03789, 0.1142), (-1.0, 0.03789, 0.1142), (-0.8784, 0.03772, -0.007412), (-0.8784, -0.03772, -0.007412), (-0.7239, -0.316, 0.4671), (-0.7835, -0.258, 0.4671), (-0.7835, 0.258, 0.4671), (-0.7239, 0.316, 0.4671), (-1.0, -0.4264, 0.4671), (-0.9401, -0.4846, 0.4671), (-0.9401, 0.4846, 0.4671), (-1.0, 0.4264, 0.4671), (-0.7835, -0.2582, 0.8072), (-0.7241, -0.316, 0.8206), (-0.7241, 0.316, 0.8206), (-0.7835, 0.2582, 0.8072), (-0.8183, -0.363, -0.007412), (-0.8784, -0.3044, -0.007412), (-0.9401, -0.4846, 0.1142), (-1.0, -0.4263, 0.1142), (-0.8784, 0.3044, -0.007412), (-0.8183, 0.363, -0.007412), (-1.0, 0.4263, 0.1142), (-0.9401, 0.4846, 0.1142)], [], [(26, 68, 67, 27), (18, 6, 2, 14), (33, 28, 69, 62), (45, 75, 82, 41), (71, 48, 81, 92), (1, 4, 12, 10), (20, 74, 79, 16), (76, 44, 40, 85), (1, 51, 43, 6), (7, 21, 17, 3), (63, 68, 26, 34), (50, 0, 7, 42), (53, 4, 8, 38), (44, 76, 81, 48), (6, 43, 47, 2), (8, 23, 61, 38), (4, 1, 6, 8), (0, 5, 9, 7), (11, 54, 57, 13), (52, 5, 13, 57), (5, 0, 11, 13), (4, 53, 56, 12), (77, 19, 15, 80), (21, 7, 9, 24), (74, 20, 25, 83), (6, 18, 23, 8), (29, 2, 47, 66), (14, 32, 31, 15), (90, 72, 71, 92), (58, 41, 82, 83, 25), (19, 22, 23, 18), (21, 24, 25, 20), (33, 62, 65, 30), (20, 16, 17, 21), (18, 14, 15, 19), (16, 36, 35, 17), (63, 34, 37, 64), (93, 80, 15, 31), (58, 25, 24, 60), (32, 14, 2, 29), (36, 16, 79, 88), (55, 10, 12, 56), (51, 1, 10, 55), (22, 59, 61, 23), (39, 60, 24, 9), (19, 77, 84, 22), (36, 88, 86, 37), (22, 84, 85, 40, 59), (42, 7, 3, 46), (67, 46, 3, 27), (27, 3, 17, 35), (73, 87, 89, 70), (89, 78, 49, 70), (30, 91, 93, 31), (69, 28, 29, 66), (31, 32, 33, 30), (35, 36, 37, 34), (90, 91, 30, 65, 72), (32, 29, 28, 33), (27, 35, 34, 26), (73, 64, 37, 86, 87), (0, 50, 54, 11), (53, 38, 39, 52), (41, 58, 59, 40), (63, 64, 65, 62), (55, 56, 57, 54), (58, 60, 61, 59), (51, 55, 54, 50), (52, 57, 56, 53), (50, 42, 43, 51), (60, 39, 38, 61), (45, 41, 40, 44), (42, 46, 47, 43), (44, 48, 49, 45), (71, 72, 73, 70), (67, 68, 69, 66), (48, 71, 70, 49), (72, 65, 64, 73), (66, 47, 46, 67), (62, 69, 68, 63), (5, 52, 39, 9), (79, 74, 75, 78), (77, 80, 81, 76), (74, 83, 82, 75), (84, 77, 76, 85), (86, 88, 89, 87), (93, 91, 90, 92), (88, 79, 78, 89), (92, 81, 80, 93), (75, 45, 49, 78)])
_uv = me_cube_005.uv_layers.new(name='UVMap')
_uv.uv.foreach_set('vector', [0.3483, 0.7186, 0.3547, 0.6345, 0.4391, 0.6344, 0.4391, 0.75, 0.7128, 0.5435, 0.6461, 0.5435, 0.625, 0.5, 0.7298, 0.5, 0.27, 0.5314, 0.3483, 0.5314, 0.3547, 0.6155, 0.27, 0.6154, 0.8539, 0.6348, 0.8539, 0.6916, 0.8539, 0.6916, 0.8539, 0.6348, 0.4391, 0.1348, 0.625, 0.1348, 0.625, 0.235, 0.4391, 0.235, 0.6461, 0.5588, 0.6461, 0.5588, 0.6461, 0.5588, 0.6461, 0.5588, 0.7872, 0.7065, 0.8401, 0.7065, 0.8675, 0.75, 0.7702, 0.75, 0.8539, 0.5584, 0.8539, 0.6152, 0.8539, 0.6152, 0.8539, 0.5584, 0.6461, 0.5588, 0.6461, 0.5888, 0.6461, 0.6155, 0.6461, 0.5435, 0.6461, 0.7065, 0.7128, 0.7065, 0.7298, 0.75, 0.625, 0.75, 0.27, 0.6346, 0.3547, 0.6345, 0.3483, 0.7186, 0.27, 0.7186, 0.6461, 0.6612, 0.6461, 0.6912, 0.6461, 0.7065, 0.6461, 0.6345, 0.6461, 0.5882, 0.6461, 0.5588, 0.6461, 0.5435, 0.6461, 0.6152, 0.8539, 0.6152, 0.8539, 0.5584, 0.875, 0.515, 0.875, 0.6152, 0.6461, 0.5435, 0.6461, 0.6155, 0.625, 0.6156, 0.625, 0.5, 0.6461, 0.5435, 0.713, 0.5435, 0.713, 0.6152, 0.6461, 0.6152, 0.6461, 0.5588, 0.6461, 0.5588, 0.6461, 0.5435, 0.6461, 0.5435, 0.6461, 0.6912, 0.6461, 0.6912, 0.6461, 0.7065, 0.6461, 0.7065, 0.6461, 0.6912, 0.6461, 0.6614, 0.6461, 0.6616, 0.6461, 0.6912, 0.6461, 0.6618, 0.6461, 0.6912, 0.6461, 0.6912, 0.6461, 0.6616, 0.6461, 0.6912, 0.6461, 0.6912, 0.6461, 0.6912, 0.6461, 0.6912, 0.6461, 0.5588, 0.6461, 0.5882, 0.6461, 0.5884, 0.6461, 0.5588, 0.8401, 0.5435, 0.7872, 0.5435, 0.7702, 0.5, 0.8675, 0.5, 0.7128, 0.7065, 0.6461, 0.7065, 0.6461, 0.7065, 0.713, 0.7065, 0.8401, 0.7065, 0.7872, 0.7065, 0.787, 0.7065, 0.8402, 0.7065, 0.6461, 0.5435, 0.7128, 0.5435, 0.713, 0.5435, 0.6461, 0.5435, 0.4391, 0.5, 0.625, 0.5, 0.625, 0.6156, 0.4391, 0.6156, 0.625, 0.3952, 0.4391, 0.3951, 0.4391, 0.3549, 0.625, 0.3548, 0.1402, 0.5465, 0.1402, 0.6153, 0.125, 0.6152, 0.125, 0.515, 0.787, 0.6348, 0.8539, 0.6348, 0.8539, 0.6916, 0.8402, 0.7065, 0.787, 0.7065, 0.7872, 0.5435, 0.787, 0.5435, 0.713, 0.5435, 0.7128, 0.5435, 0.7128, 0.7065, 0.713, 0.7065, 0.787, 0.7065, 0.7872, 0.7065, 0.27, 0.5314, 0.27, 0.6154, 0.23, 0.6153, 0.23, 0.5314, 0.7872, 0.7065, 0.7702, 0.75, 0.7298, 0.75, 0.7128, 0.7065, 0.7128, 0.5435, 0.7298, 0.5, 0.7702, 0.5, 0.7872, 0.5435, 0.625, 0.8952, 0.4391, 0.8951, 0.4391, 0.8549, 0.625, 0.8548, 0.27, 0.6346, 0.27, 0.7186, 0.23, 0.7186, 0.23, 0.6347, 0.4391, 0.2575, 0.625, 0.2575, 0.625, 0.3548, 0.4391, 0.3549, 0.787, 0.6348, 0.787, 0.7065, 0.713, 0.7065, 0.713, 0.6348, 0.4391, 0.3951, 0.625, 0.3952, 0.625, 0.5, 0.4391, 0.5, 0.4391, 0.8951, 0.625, 0.8952, 0.625, 0.9925, 0.4391, 0.9925, 0.6461, 0.5886, 0.6461, 0.5588, 0.6461, 0.5588, 0.6461, 0.5884, 0.6461, 0.5888, 0.6461, 0.5588, 0.6461, 0.5588, 0.6461, 0.5886, 0.787, 0.5435, 0.787, 0.6152, 0.713, 0.6152, 0.713, 0.5435, 0.6461, 0.6348, 0.713, 0.6348, 0.713, 0.7065, 0.6461, 0.7065, 0.7872, 0.5435, 0.8401, 0.5435, 0.8402, 0.5435, 0.787, 0.5435, 0.4391, 0.8951, 0.4391, 0.9925, 0.375, 0.9773, 0.375, 0.895, 0.787, 0.5435, 0.8402, 0.5435, 0.8539, 0.5584, 0.8539, 0.6152, 0.787, 0.6152, 0.6461, 0.6345, 0.6461, 0.7065, 0.625, 0.75, 0.625, 0.6344, 0.4391, 0.6344, 0.625, 0.6344, 0.625, 0.75, 0.4391, 0.75, 0.4391, 0.75, 0.625, 0.75, 0.625, 0.8548, 0.4391, 0.8549, 0.1402, 0.6347, 0.1402, 0.7035, 0.125, 0.735, 0.125, 0.6348, 0.4391, 0.01505, 0.625, 0.01501, 0.625, 0.1152, 0.4391, 0.1152, 0.23, 0.5314, 0.1477, 0.5314, 0.1325, 0.5, 0.2299, 0.5, 0.3547, 0.6155, 0.3483, 0.5314, 0.4391, 0.5, 0.4391, 0.6156, 0.4391, 0.3549, 0.4391, 0.3951, 0.375, 0.395, 0.375, 0.355, 0.4391, 0.8549, 0.4391, 0.8951, 0.375, 0.895, 0.375, 0.855, 0.1402, 0.5465, 0.1477, 0.5314, 0.23, 0.5314, 0.23, 0.6153, 0.1402, 0.6153, 0.4391, 0.3951, 0.4391, 0.5, 0.375, 0.4864, 0.375, 0.395, 0.4391, 0.75, 0.4391, 0.8549, 0.375, 0.855, 0.375, 0.7636, 0.1402, 0.6347, 0.23, 0.6347, 0.23, 0.7186, 0.1477, 0.7186, 0.1402, 0.7035, 0.6461, 0.6912, 0.6461, 0.6612, 0.6461, 0.6614, 0.6461, 0.6912, 0.6461, 0.5882, 0.6461, 0.6152, 0.6461, 0.6348, 0.6461, 0.6618, 0.8539, 0.6348, 0.787, 0.6348, 0.787, 0.6152, 0.8539, 0.6152, 0.27, 0.6346, 0.23, 0.6347, 0.23, 0.6153, 0.27, 0.6154, 0.6461, 0.5886, 0.6461, 0.5884, 0.6461, 0.6616, 0.6461, 0.6614, 0.787, 0.6348, 0.713, 0.6348, 0.713, 0.6152, 0.787, 0.6152, 0.6461, 0.5888, 0.6461, 0.5886, 0.6461, 0.6614, 0.6461, 0.6612, 0.6461, 0.6618, 0.6461, 0.6616, 0.6461, 0.5884, 0.6461, 0.5882, 0.6461, 0.6612, 0.6461, 0.6345, 0.6461, 0.6155, 0.6461, 0.5888, 0.713, 0.6348, 0.6461, 0.6348, 0.6461, 0.6152, 0.713, 0.6152, 0.8539, 0.6348, 0.8539, 0.6348, 0.8539, 0.6152, 0.8539, 0.6152, 0.6461, 0.6345, 0.625, 0.6344, 0.625, 0.6156, 0.6461, 0.6155, 0.8539, 0.6152, 0.875, 0.6152, 0.875, 0.6348, 0.8539, 0.6348, 0.125, 0.6152, 0.1402, 0.6153, 0.1402, 0.6347, 0.125, 0.6348, 0.4391, 0.6344, 0.3547, 0.6345, 0.3547, 0.6155, 0.4391, 0.6156, 0.625, 0.1348, 0.4391, 0.1348, 0.4391, 0.1152, 0.625, 0.1152, 0.1402, 0.6153, 0.23, 0.6153, 0.23, 0.6347, 0.1402, 0.6347, 0.4391, 0.6156, 0.625, 0.6156, 0.625, 0.6344, 0.4391, 0.6344, 0.27, 0.6154, 0.3547, 0.6155, 0.3547, 0.6345, 0.27, 0.6346, 0.6461, 0.6912, 0.6461, 0.6618, 0.6461, 0.6348, 0.6461, 0.7065, 0.8675, 0.75, 0.8401, 0.7065, 0.8539, 0.6916, 0.875, 0.735, 0.8401, 0.5435, 0.8675, 0.5, 0.875, 0.515, 0.8539, 0.5584, 0.8401, 0.7065, 0.8402, 0.7065, 0.8539, 0.6916, 0.8539, 0.6916, 0.8402, 0.5435, 0.8401, 0.5435, 0.8539, 0.5584, 0.8539, 0.5584, 0.375, 0.9773, 0.4391, 0.9925, 0.4288, 0.9976, 0.375, 0.9848, 0.1325, 0.5, 0.1477, 0.5314, 0.1402, 0.5465, 0.125, 0.515, 0.4391, 0.9925, 0.625, 0.9925, 0.625, 1.0, 0.4391, 1.0, 0.4391, 0.235, 0.625, 0.235, 0.625, 0.2575, 0.4391, 0.2575, 0.8539, 0.6916, 0.8539, 0.6348, 0.875, 0.6348, 0.875, 0.735])
me_cube_005.materials.append(mat_material_004)
me_cube_005.use_remesh_fix_poles = True
me_cube_005.use_remesh_preserve_attributes = False
me_cube_005.use_mirror_vertex_groups = False
me_cube_005.update()
me_sphere = bpy.data.meshes.new('Sphere')
me_sphere.from_pydata([(-1.897e-08, 0.1794, 0.6073), (-1.897e-08, 0.2344, 0.525), (-1.897e-08, 0.2344, -0.5583), (-1.897e-08, 0.0971, -0.9542), (0.03716, 0.08971, 0.6623), (0.06866, 0.1658, 0.6073), (0.08971, 0.2166, 0.525), (0.0971, 0.2344, -0.2967), (0.08971, 0.2166, -0.5583), (0.06866, 0.1658, -0.7453), (0.03716, 0.08971, -0.9542), (0.06866, 0.06866, 0.6623), (0.1269, 0.1269, 0.6073), (0.1658, 0.1658, 0.525), (0.1794, 0.1794, -0.2967), (0.1658, 0.1658, -0.5583), (0.1269, 0.1269, -0.7453), (0.06866, 0.06866, -0.9542), (0.08971, 0.03716, 0.6623), (0.1658, 0.06866, 0.6073), (0.2166, 0.08971, 0.525), (0.2344, 0.0971, -0.2967), (0.2166, 0.08971, -0.5583), (0.1658, 0.06866, -0.7453), (0.08971, 0.03716, -0.9542), (0.0971, 1.74e-07, 0.6623), (0.1794, 1.589e-07, 0.6073), (0.2344, 1.437e-07, 0.525), (0.2537, 1.121e-07, -0.2967), (0.2344, 1.049e-07, -0.5583), (0.1794, 1.154e-07, -0.7453), (0.0971, 1.049e-07, -0.9542), (0.08971, -0.03716, 0.6623), (0.1658, -0.06866, 0.6073), (0.2166, -0.08971, 0.525), (0.2344, -0.0971, -0.2967), (0.2166, -0.08971, -0.5583), (0.1658, -0.06866, -0.7453), (0.08971, -0.03716, -0.9542), (0.06866, -0.06866, 0.6623), (0.1269, -0.1269, 0.6073), (0.1658, -0.1658, 0.525), (0.1794, -0.1794, -0.2967), (0.1658, -0.1658, -0.5583), (0.1269, -0.1269, -0.7453), (0.06866, -0.06866, -0.9542), (0.03716, -0.08971, 0.6623), (0.06866, -0.1658, 0.6073), (0.08971, -0.2166, 0.525), (0.0971, -0.2344, -0.2967), (0.08971, -0.2166, -0.5583), (0.06866, -0.1658, -0.7453), (0.03716, -0.08971, -0.9542), (-3.742e-08, -0.0971, 0.6623), (-8.657e-08, -0.1794, 0.6073), (-9.413e-08, -0.2344, 0.525), (-1.017e-07, -0.2537, -0.2967), (-9.413e-08, -0.2344, -0.5583), (-8.657e-08, -0.1794, -0.7453), (-6.01e-08, -0.0971, -0.9542), (-0.03716, -0.08971, 0.6623), (-0.06866, -0.1658, 0.6073), (-0.08971, -0.2166, 0.525), (-0.0971, -0.2344, -0.2967), (-0.08971, -0.2166, -0.5583), (-0.06866, -0.1658, -0.7453), (-0.03716, -0.08971, -0.9542), (-0.06866, -0.06866, 0.6623), (-0.1269, -0.1269, 0.6073), (-0.1658, -0.1658, 0.525), (-0.1794, -0.1794, -0.2967), (-0.1658, -0.1658, -0.5583), (-0.1269, -0.1269, -0.7453), (-0.06866, -0.06866, -0.9542), (-0.08971, -0.03716, 0.6623), (-0.1658, -0.06866, 0.6073), (-0.2166, -0.08971, 0.525), (-0.2344, -0.0971, -0.2967), (-0.2166, -0.08971, -0.5583), (-0.1658, -0.06866, -0.7453), (-0.08971, -0.03716, -0.9542), (-0.0971, 2.042e-07, 0.6623), (-0.1794, 2.647e-07, 0.6073), (-0.2344, 2.723e-07, 0.525), (-0.2537, 2.633e-07, -0.2967), (-0.2344, 2.334e-07, -0.5583), (-0.1794, 2.213e-07, -0.7453), (-0.0971, 1.767e-07, -0.9542), (-0.08971, 0.03716, 0.6623), (-0.1658, 0.06866, 0.6073), (-0.2166, 0.08971, 0.525), (-0.2344, 0.0971, -0.2967), (-0.2166, 0.08971, -0.5583), (-0.1658, 0.06866, -0.7453), (-0.08971, 0.03716, -0.9542), (-0.06866, 0.06866, 0.6623), (-0.1269, 0.1269, 0.6073), (-0.1658, 0.1658, 0.525), (-0.1794, 0.1794, -0.2967), (-0.1658, 0.1658, -0.5583), (-0.1269, 0.1269, -0.7453), (-0.06866, 0.06866, -0.9542), (-0.03716, 0.08971, 0.6623), (-0.06866, 0.1658, 0.6073), (-0.08971, 0.2166, 0.525), (-0.0971, 0.2344, -0.2967), (-0.08971, 0.2166, -0.5583), (-0.06866, 0.1658, -0.7453), (-0.03716, 0.08971, -0.9542), (-1.897e-08, 1.408e-07, 0.6816), (7.954e-09, 0.0971, 0.6623), (1.478e-07, 0.2537, -0.2967), (9.113e-08, 0.1794, -0.7453), (-1.897e-08, 1.228e-07, -1.114)], [], [(3, 112, 9, 10), (2, 111, 7, 8), (1, 0, 5, 6), (110, 109, 4), (113, 3, 10), (112, 2, 8, 9), (111, 1, 6, 7), (0, 110, 4, 5), (6, 5, 12, 13), (4, 109, 11), (113, 10, 17), (9, 8, 15, 16), (7, 6, 13, 14), (5, 4, 11, 12), (10, 9, 16, 17), (8, 7, 14, 15), (113, 17, 24), (16, 15, 22, 23), (14, 13, 20, 21), (12, 11, 18, 19), (17, 16, 23, 24), (15, 14, 21, 22), (13, 12, 19, 20), (11, 109, 18), (19, 18, 25, 26), (24, 23, 30, 31), (22, 21, 28, 29), (20, 19, 26, 27), (18, 109, 25), (113, 24, 31), (23, 22, 29, 30), (21, 20, 27, 28), (31, 30, 37, 38), (29, 28, 35, 36), (27, 26, 33, 34), (25, 109, 32), (113, 31, 38), (30, 29, 36, 37), (28, 27, 34, 35), (26, 25, 32, 33), (32, 109, 39), (113, 38, 45), (37, 36, 43, 44), (35, 34, 41, 42), (33, 32, 39, 40), (38, 37, 44, 45), (36, 35, 42, 43), (34, 33, 40, 41), (44, 43, 50, 51), (42, 41, 48, 49), (40, 39, 46, 47), (45, 44, 51, 52), (43, 42, 49, 50), (41, 40, 47, 48), (39, 109, 46), (113, 45, 52), (52, 51, 58, 59), (50, 49, 56, 57), (48, 47, 54, 55), (46, 109, 53), (113, 52, 59), (51, 50, 57, 58), (49, 48, 55, 56), (47, 46, 53, 54), (57, 56, 63, 64), (55, 54, 61, 62), (53, 109, 60), (113, 59, 66), (58, 57, 64, 65), (56, 55, 62, 63), (54, 53, 60, 61), (59, 58, 65, 66), (113, 66, 73), (65, 64, 71, 72), (63, 62, 69, 70), (61, 60, 67, 68), (66, 65, 72, 73), (64, 63, 70, 71), (62, 61, 68, 69), (60, 109, 67), (70, 69, 76, 77), (68, 67, 74, 75), (73, 72, 79, 80), (71, 70, 77, 78), (69, 68, 75, 76), (67, 109, 74), (113, 73, 80), (72, 71, 78, 79), (80, 79, 86, 87), (78, 77, 84, 85), (76, 75, 82, 83), (74, 109, 81), (113, 80, 87), (79, 78, 85, 86), (77, 76, 83, 84), (75, 74, 81, 82), (83, 82, 89, 90), (81, 109, 88), (113, 87, 94), (86, 85, 92, 93), (84, 83, 90, 91), (82, 81, 88, 89), (87, 86, 93, 94), (85, 84, 91, 92), (113, 94, 101), (93, 92, 99, 100), (91, 90, 97, 98), (89, 88, 95, 96), (94, 93, 100, 101), (92, 91, 98, 99), (90, 89, 96, 97), (88, 109, 95), (96, 95, 102, 103), (101, 100, 107, 108), (99, 98, 105, 106), (97, 96, 103, 104), (95, 109, 102), (113, 101, 108), (100, 99, 106, 107), (98, 97, 104, 105), (108, 107, 112, 3), (106, 105, 111, 2), (104, 103, 0, 1), (102, 109, 110), (113, 108, 3), (107, 106, 2, 112), (105, 104, 1, 111), (103, 102, 110, 0)])
_uv = me_sphere.uv_layers.new(name='UVMap')
_uv.uv.foreach_set('vector', [0.75, 0.125, 0.75, 0.25, 0.6875, 0.25, 0.6875, 0.125, 0.75, 0.375, 0.75, 0.5, 0.6875, 0.5, 0.6875, 0.375, 0.75, 0.625, 0.75, 0.75, 0.6875, 0.75, 0.6875, 0.625, 0.75, 0.875, 0.7188, 1.0, 0.6875, 0.875, 0.7188, 0.0, 0.75, 0.125, 0.6875, 0.125, 0.75, 0.25, 0.75, 0.375, 0.6875, 0.375, 0.6875, 0.25, 0.75, 0.5, 0.75, 0.625, 0.6875, 0.625, 0.6875, 0.5, 0.75, 0.75, 0.75, 0.875, 0.6875, 0.875, 0.6875, 0.75, 0.6875, 0.625, 0.6875, 0.75, 0.625, 0.75, 0.625, 0.625, 0.6875, 0.875, 0.6562, 1.0, 0.625, 0.875, 0.6562, 0.0, 0.6875, 0.125, 0.625, 0.125, 0.6875, 0.25, 0.6875, 0.375, 0.625, 0.375, 0.625, 0.25, 0.6875, 0.5, 0.6875, 0.625, 0.625, 0.625, 0.625, 0.5, 0.6875, 0.75, 0.6875, 0.875, 0.625, 0.875, 0.625, 0.75, 0.6875, 0.125, 0.6875, 0.25, 0.625, 0.25, 0.625, 0.125, 0.6875, 0.375, 0.6875, 0.5, 0.625, 0.5, 0.625, 0.375, 0.5938, 0.0, 0.625, 0.125, 0.5625, 0.125, 0.625, 0.25, 0.625, 0.375, 0.5625, 0.375, 0.5625, 0.25, 0.625, 0.5, 0.625, 0.625, 0.5625, 0.625, 0.5625, 0.5, 0.625, 0.75, 0.625, 0.875, 0.5625, 0.875, 0.5625, 0.75, 0.625, 0.125, 0.625, 0.25, 0.5625, 0.25, 0.5625, 0.125, 0.625, 0.375, 0.625, 0.5, 0.5625, 0.5, 0.5625, 0.375, 0.625, 0.625, 0.625, 0.75, 0.5625, 0.75, 0.5625, 0.625, 0.625, 0.875, 0.5938, 1.0, 0.5625, 0.875, 0.5625, 0.75, 0.5625, 0.875, 0.5, 0.875, 0.5, 0.75, 0.5625, 0.125, 0.5625, 0.25, 0.5, 0.25, 0.5, 0.125, 0.5625, 0.375, 0.5625, 0.5, 0.5, 0.5, 0.5, 0.375, 0.5625, 0.625, 0.5625, 0.75, 0.5, 0.75, 0.5, 0.625, 0.5625, 0.875, 0.5313, 1.0, 0.5, 0.875, 0.5313, 0.0, 0.5625, 0.125, 0.5, 0.125, 0.5625, 0.25, 0.5625, 0.375, 0.5, 0.375, 0.5, 0.25, 0.5625, 0.5, 0.5625, 0.625, 0.5, 0.625, 0.5, 0.5, 0.5, 0.125, 0.5, 0.25, 0.4375, 0.25, 0.4375, 0.125, 0.5, 0.375, 0.5, 0.5, 0.4375, 0.5, 0.4375, 0.375, 0.5, 0.625, 0.5, 0.75, 0.4375, 0.75, 0.4375, 0.625, 0.5, 0.875, 0.4688, 1.0, 0.4375, 0.875, 0.4688, 0.0, 0.5, 0.125, 0.4375, 0.125, 0.5, 0.25, 0.5, 0.375, 0.4375, 0.375, 0.4375, 0.25, 0.5, 0.5, 0.5, 0.625, 0.4375, 0.625, 0.4375, 0.5, 0.5, 0.75, 0.5, 0.875, 0.4375, 0.875, 0.4375, 0.75, 0.4375, 0.875, 0.4063, 1.0, 0.375, 0.875, 0.4063, 0.0, 0.4375, 0.125, 0.375, 0.125, 0.4375, 0.25, 0.4375, 0.375, 0.375, 0.375, 0.375, 0.25, 0.4375, 0.5, 0.4375, 0.625, 0.375, 0.625, 0.375, 0.5, 0.4375, 0.75, 0.4375, 0.875, 0.375, 0.875, 0.375, 0.75, 0.4375, 0.125, 0.4375, 0.25, 0.375, 0.25, 0.375, 0.125, 0.4375, 0.375, 0.4375, 0.5, 0.375, 0.5, 0.375, 0.375, 0.4375, 0.625, 0.4375, 0.75, 0.375, 0.75, 0.375, 0.625, 0.375, 0.25, 0.375, 0.375, 0.3125, 0.375, 0.3125, 0.25, 0.375, 0.5, 0.375, 0.625, 0.3125, 0.625, 0.3125, 0.5, 0.375, 0.75, 0.375, 0.875, 0.3125, 0.875, 0.3125, 0.75, 0.375, 0.125, 0.375, 0.25, 0.3125, 0.25, 0.3125, 0.125, 0.375, 0.375, 0.375, 0.5, 0.3125, 0.5, 0.3125, 0.375, 0.375, 0.625, 0.375, 0.75, 0.3125, 0.75, 0.3125, 0.625, 0.375, 0.875, 0.3438, 1.0, 0.3125, 0.875, 0.3438, 0.0, 0.375, 0.125, 0.3125, 0.125, 0.3125, 0.125, 0.3125, 0.25, 0.25, 0.25, 0.25, 0.125, 0.3125, 0.375, 0.3125, 0.5, 0.25, 0.5, 0.25, 0.375, 0.3125, 0.625, 0.3125, 0.75, 0.25, 0.75, 0.25, 0.625, 0.3125, 0.875, 0.2812, 1.0, 0.25, 0.875, 0.2812, 0.0, 0.3125, 0.125, 0.25, 0.125, 0.3125, 0.25, 0.3125, 0.375, 0.25, 0.375, 0.25, 0.25, 0.3125, 0.5, 0.3125, 0.625, 0.25, 0.625, 0.25, 0.5, 0.3125, 0.75, 0.3125, 0.875, 0.25, 0.875, 0.25, 0.75, 0.25, 0.375, 0.25, 0.5, 0.1875, 0.5, 0.1875, 0.375, 0.25, 0.625, 0.25, 0.75, 0.1875, 0.75, 0.1875, 0.625, 0.25, 0.875, 0.2187, 1.0, 0.1875, 0.875, 0.2187, 0.0, 0.25, 0.125, 0.1875, 0.125, 0.25, 0.25, 0.25, 0.375, 0.1875, 0.375, 0.1875, 0.25, 0.25, 0.5, 0.25, 0.625, 0.1875, 0.625, 0.1875, 0.5, 0.25, 0.75, 0.25, 0.875, 0.1875, 0.875, 0.1875, 0.75, 0.25, 0.125, 0.25, 0.25, 0.1875, 0.25, 0.1875, 0.125, 0.1562, 0.0, 0.1875, 0.125, 0.125, 0.125, 0.1875, 0.25, 0.1875, 0.375, 0.125, 0.375, 0.125, 0.25, 0.1875, 0.5, 0.1875, 0.625, 0.125, 0.625, 0.125, 0.5, 0.1875, 0.75, 0.1875, 0.875, 0.125, 0.875, 0.125, 0.75, 0.1875, 0.125, 0.1875, 0.25, 0.125, 0.25, 0.125, 0.125, 0.1875, 0.375, 0.1875, 0.5, 0.125, 0.5, 0.125, 0.375, 0.1875, 0.625, 0.1875, 0.75, 0.125, 0.75, 0.125, 0.625, 0.1875, 0.875, 0.1562, 1.0, 0.125, 0.875, 0.125, 0.5, 0.125, 0.625, 0.0625, 0.625, 0.0625, 0.5, 0.125, 0.75, 0.125, 0.875, 0.0625, 0.875, 0.0625, 0.75, 0.125, 0.125, 0.125, 0.25, 0.0625, 0.25, 0.0625, 0.125, 0.125, 0.375, 0.125, 0.5, 0.0625, 0.5, 0.0625, 0.375, 0.125, 0.625, 0.125, 0.75, 0.0625, 0.75, 0.0625, 0.625, 0.125, 0.875, 0.09375, 1.0, 0.0625, 0.875, 0.09375, 0.0, 0.125, 0.125, 0.0625, 0.125, 0.125, 0.25, 0.125, 0.375, 0.0625, 0.375, 0.0625, 0.25, 0.0625, 0.125, 0.0625, 0.25, 0.0, 0.25, 0.0, 0.125, 0.0625, 0.375, 0.0625, 0.5, 0.0, 0.5, 0.0, 0.375, 0.0625, 0.625, 0.0625, 0.75, 0.0, 0.75, 0.0, 0.625, 0.0625, 0.875, 0.03125, 1.0, 0.0, 0.875, 0.03125, 0.0, 0.0625, 0.125, 0.0, 0.125, 0.0625, 0.25, 0.0625, 0.375, 0.0, 0.375, 0.0, 0.25, 0.0625, 0.5, 0.0625, 0.625, 0.0, 0.625, 0.0, 0.5, 0.0625, 0.75, 0.0625, 0.875, 0.0, 0.875, 0.0, 0.75, 1.0, 0.625, 1.0, 0.75, 0.9375, 0.75, 0.9375, 0.625, 1.0, 0.875, 0.9687, 1.0, 0.9375, 0.875, 0.9687, 0.0, 1.0, 0.125, 0.9375, 0.125, 1.0, 0.25, 1.0, 0.375, 0.9375, 0.375, 0.9375, 0.25, 1.0, 0.5, 1.0, 0.625, 0.9375, 0.625, 0.9375, 0.5, 1.0, 0.75, 1.0, 0.875, 0.9375, 0.875, 0.9375, 0.75, 1.0, 0.125, 1.0, 0.25, 0.9375, 0.25, 0.9375, 0.125, 1.0, 0.375, 1.0, 0.5, 0.9375, 0.5, 0.9375, 0.375, 0.9062, 0.0, 0.9375, 0.125, 0.875, 0.125, 0.9375, 0.25, 0.9375, 0.375, 0.875, 0.375, 0.875, 0.25, 0.9375, 0.5, 0.9375, 0.625, 0.875, 0.625, 0.875, 0.5, 0.9375, 0.75, 0.9375, 0.875, 0.875, 0.875, 0.875, 0.75, 0.9375, 0.125, 0.9375, 0.25, 0.875, 0.25, 0.875, 0.125, 0.9375, 0.375, 0.9375, 0.5, 0.875, 0.5, 0.875, 0.375, 0.9375, 0.625, 0.9375, 0.75, 0.875, 0.75, 0.875, 0.625, 0.9375, 0.875, 0.9062, 1.0, 0.875, 0.875, 0.875, 0.75, 0.875, 0.875, 0.8125, 0.875, 0.8125, 0.75, 0.875, 0.125, 0.875, 0.25, 0.8125, 0.25, 0.8125, 0.125, 0.875, 0.375, 0.875, 0.5, 0.8125, 0.5, 0.8125, 0.375, 0.875, 0.625, 0.875, 0.75, 0.8125, 0.75, 0.8125, 0.625, 0.875, 0.875, 0.8437, 1.0, 0.8125, 0.875, 0.8437, 0.0, 0.875, 0.125, 0.8125, 0.125, 0.875, 0.25, 0.875, 0.375, 0.8125, 0.375, 0.8125, 0.25, 0.875, 0.5, 0.875, 0.625, 0.8125, 0.625, 0.8125, 0.5, 0.8125, 0.125, 0.8125, 0.25, 0.75, 0.25, 0.75, 0.125, 0.8125, 0.375, 0.8125, 0.5, 0.75, 0.5, 0.75, 0.375, 0.8125, 0.625, 0.8125, 0.75, 0.75, 0.75, 0.75, 0.625, 0.8125, 0.875, 0.7812, 1.0, 0.75, 0.875, 0.7812, 0.0, 0.8125, 0.125, 0.75, 0.125, 0.8125, 0.25, 0.8125, 0.375, 0.75, 0.375, 0.75, 0.25, 0.8125, 0.5, 0.8125, 0.625, 0.75, 0.625, 0.75, 0.5, 0.8125, 0.75, 0.8125, 0.875, 0.75, 0.875, 0.75, 0.75])
me_sphere.use_remesh_fix_poles = True
me_sphere.use_remesh_preserve_attributes = False
me_sphere.use_mirror_vertex_groups = False
me_sphere.update()

# ---- objects
ob_cube = bpy.data.objects.new('Cube', me_cube)
ob_plane = bpy.data.objects.new('Plane', me_plane)
ob_sun = bpy.data.objects.new('Sun', light_sun)
ob_cube_001 = bpy.data.objects.new('Cube.001', me_cube_001)
ob_cube_002 = bpy.data.objects.new('Cube.002', me_cube_002)
ob_cylinder = bpy.data.objects.new('Cylinder', me_cylinder)
ob_spawncube = bpy.data.objects.new('SpawnCube', me_cube_003)
ob_cubespawner = bpy.data.objects.new('CubeSpawner', None)
ob_tank_pink = bpy.data.objects.new('Tank_Pink', me_cube_004)
ob_tank_orange = bpy.data.objects.new('Tank_Orange', me_cube_005)
ob_tank_bullet_spawner = bpy.data.objects.new('Tank_Bullet_Spawner', None)
ob_camera = bpy.data.objects.new('Camera', cam_camera)
ob_tank_bullet = bpy.data.objects.new('Tank_Bullet', me_sphere)

# ---- transforms, parenting, visibility, modifiers, constraints
ob_cube.location = (0.0, 0.0, 1.747)
ob_cube.lock_rotations_4d = False
ob_cube.empty_display_type = 'ARROWS'
ob_cube.lineart.crease_threshold = 0.0
_m = ob_cube.modifiers.new('Bevel', 'BEVEL')
_m.segments = 5
_m.limit_method = 'NONE'
ob_plane.location = (0.0, 0.0, 0.0)
ob_plane.scale = (6.497, 6.497, 6.497)
ob_plane.lineart.crease_threshold = 0.0
ob_sun.location = (2.573, 9.066, 10.34)
ob_sun.rotation_euler = (-0.4551, 0.6308, 0.3819)
ob_sun.lineart.crease_threshold = 0.0
ob_cube_001.location = (-6.343, 0.0, 0.0)
ob_cube_001.lineart.crease_threshold = 0.0
ob_cube_002.location = (-3.271, -0.2439, 2.353)
ob_cube_002.lineart.crease_threshold = 0.0
ob_cylinder.location = (0.0, 0.0, 0.0)
ob_cylinder.lineart.crease_threshold = 0.0
ob_spawncube.location = (-2.932, 3.729, 2.137)
ob_spawncube.lineart.crease_threshold = 0.0
ob_cubespawner.location = (-2.795, 3.736, 7.816)
ob_cubespawner.empty_display_type = 'ARROWS'
ob_cubespawner.lineart.crease_threshold = 0.0
ob_tank_pink.location = (0.0, 2.851, 0.0)
ob_tank_pink.lineart.crease_threshold = 0.0
_m = ob_tank_pink.modifiers.new('Bevel', 'BEVEL')
_m.width = 0.04
_m.width_pct = 0.04
_m.segments = 7
_m.limit_method = 'WEIGHT'
_m.offset_type = 'DEPTH'
_m.harden_normals = True
ob_tank_orange.location = (-0.2314, -3.501, -0.1744)
ob_tank_orange.lineart.crease_threshold = 0.0
_m = ob_tank_orange.modifiers.new('Bevel', 'BEVEL')
_m.width = 0.04
_m.width_pct = 0.04
_m.segments = 7
_m.limit_method = 'WEIGHT'
_m.offset_type = 'DEPTH'
_m.harden_normals = True
ob_tank_bullet_spawner.parent = ob_tank_pink
ob_tank_bullet_spawner.location = (-0.01393, 0.7557, 0.6982)
ob_tank_bullet_spawner.rotation_euler = (0.0, -0.0, 1.571)
ob_tank_bullet_spawner.empty_display_type = 'ARROWS'
ob_tank_bullet_spawner.lineart.crease_threshold = 0.0
ob_camera.location = (19.72, 0.5704, 23.88)
ob_camera.rotation_euler = (0.7038, 0.008316, 1.555)
ob_camera.lineart.crease_threshold = 0.0
ob_tank_bullet.location = (0.0, 0.0, 0.0)
ob_tank_bullet.rotation_euler = (1.571, -0.0, 0.0)
ob_tank_bullet.scale = (0.3725, 0.3725, 0.3725)
ob_tank_bullet.lineart.crease_threshold = 0.0

# ---- collection membership
col_collection.objects.link(ob_cube)
col_collection.objects.link(ob_plane)
col_collection.objects.link(ob_sun)
col_collection.objects.link(ob_cube_001)
col_collection.objects.link(ob_cube_002)
col_collection.objects.link(ob_cylinder)
col_collection.objects.link(ob_spawncube)
col_collection.objects.link(ob_cubespawner)
col_collection.objects.link(ob_tank_pink)
col_collection.objects.link(ob_tank_orange)
col_collection.objects.link(ob_tank_bullet_spawner)
col_collection.objects.link(ob_camera)
col_collection.objects.link(ob_tank_bullet)

# ---- scene / render settings (as saved in the file)
scene.camera = ob_camera
scene.frame_start = 1; scene.frame_end = 250; scene.frame_set(0)
scene.render.engine = 'BLENDER_EEVEE_NEXT'
scene.cycles.use_denoising = False
scene.cycles.samples = 128
scene.cycles.sampling_pattern = 'TABULATED_SOBOL'
scene.cycles.use_adaptive_sampling = False
scene.cycles.use_light_tree = False
scene.view_settings.view_transform = 'Filmic'
bpy.context.view_layer.update()
